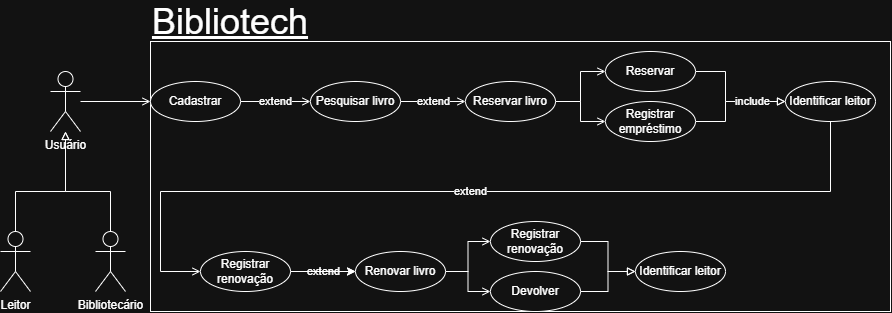

The diagram above was exported from draw.io. Its source (the exported page's mxGraphModel, read from the mxfile embedded in the PNG):
<mxGraphModel dx="1612" dy="776" grid="1" gridSize="10" guides="1" tooltips="1" connect="1" arrows="1" fold="1" page="1" pageScale="1" pageWidth="827" pageHeight="1169" math="0" shadow="0">
  <root>
    <mxCell id="2_SUfCftcF1ZzA4VhNFN-0" />
    <mxCell id="2_SUfCftcF1ZzA4VhNFN-1" parent="2_SUfCftcF1ZzA4VhNFN-0" />
    <mxCell id="a8mgclFqwzqzUVkSHOyh-2" edge="1" parent="2_SUfCftcF1ZzA4VhNFN-1" source="2_SUfCftcF1ZzA4VhNFN-2" style="edgeStyle=orthogonalEdgeStyle;rounded=0;orthogonalLoop=1;jettySize=auto;html=1;endArrow=block;endFill=0;">
      <mxGeometry relative="1" as="geometry">
        <Array as="points">
          <mxPoint x="-775" y="210" />
          <mxPoint x="-725" y="210" />
        </Array>
        <mxPoint x="-725" y="150" as="targetPoint" />
      </mxGeometry>
    </mxCell>
    <mxCell id="2_SUfCftcF1ZzA4VhNFN-2" parent="2_SUfCftcF1ZzA4VhNFN-1" style="shape=umlActor;verticalLabelPosition=bottom;verticalAlign=top;html=1;outlineConnect=0;" value="Leitor" vertex="1">
      <mxGeometry height="60" width="30" x="-790" y="250" as="geometry" />
    </mxCell>
    <mxCell id="2_SUfCftcF1ZzA4VhNFN-3" parent="2_SUfCftcF1ZzA4VhNFN-1" style="rounded=0;whiteSpace=wrap;html=1;" value="" vertex="1">
      <mxGeometry height="270" width="740" x="-640" y="60" as="geometry" />
    </mxCell>
    <mxCell id="a8mgclFqwzqzUVkSHOyh-22" edge="1" parent="2_SUfCftcF1ZzA4VhNFN-1" source="2_SUfCftcF1ZzA4VhNFN-5" style="edgeStyle=orthogonalEdgeStyle;rounded=0;orthogonalLoop=1;jettySize=auto;html=1;endArrow=block;endFill=0;" target="2_SUfCftcF1ZzA4VhNFN-6">
      <mxGeometry relative="1" as="geometry">
        <Array as="points">
          <mxPoint x="-680" y="210" />
          <mxPoint x="-725" y="210" />
        </Array>
      </mxGeometry>
    </mxCell>
    <mxCell id="2_SUfCftcF1ZzA4VhNFN-5" parent="2_SUfCftcF1ZzA4VhNFN-1" style="shape=umlActor;verticalLabelPosition=bottom;verticalAlign=top;html=1;outlineConnect=0;" value="Bibliotecário" vertex="1">
      <mxGeometry height="60" width="30" x="-695" y="250" as="geometry" />
    </mxCell>
    <mxCell id="a8mgclFqwzqzUVkSHOyh-6" edge="1" parent="2_SUfCftcF1ZzA4VhNFN-1" source="2_SUfCftcF1ZzA4VhNFN-6" style="edgeStyle=orthogonalEdgeStyle;rounded=0;orthogonalLoop=1;jettySize=auto;html=1;entryX=0;entryY=0.5;entryDx=0;entryDy=0;endArrow=open;endFill=0;" target="2_SUfCftcF1ZzA4VhNFN-10">
      <mxGeometry relative="1" as="geometry" />
    </mxCell>
    <mxCell id="2_SUfCftcF1ZzA4VhNFN-6" parent="2_SUfCftcF1ZzA4VhNFN-1" style="shape=umlActor;verticalLabelPosition=bottom;verticalAlign=top;html=1;outlineConnect=0;" value="Usuário" vertex="1">
      <mxGeometry height="60" width="30" x="-740" y="90" as="geometry" />
    </mxCell>
    <mxCell id="a8mgclFqwzqzUVkSHOyh-9" edge="1" parent="2_SUfCftcF1ZzA4VhNFN-1" source="2_SUfCftcF1ZzA4VhNFN-10" style="edgeStyle=orthogonalEdgeStyle;rounded=0;orthogonalLoop=1;jettySize=auto;html=1;entryX=0;entryY=0.5;entryDx=0;entryDy=0;endArrow=open;endFill=0;" target="a8mgclFqwzqzUVkSHOyh-8" value="extend">
      <mxGeometry relative="1" as="geometry" />
    </mxCell>
    <mxCell id="2_SUfCftcF1ZzA4VhNFN-10" parent="2_SUfCftcF1ZzA4VhNFN-1" style="ellipse;whiteSpace=wrap;html=1;" value="Cadastrar" vertex="1">
      <mxGeometry height="40" width="90" x="-640" y="100" as="geometry" />
    </mxCell>
    <mxCell id="a8mgclFqwzqzUVkSHOyh-14" edge="1" parent="2_SUfCftcF1ZzA4VhNFN-1" source="2_SUfCftcF1ZzA4VhNFN-14" style="edgeStyle=orthogonalEdgeStyle;rounded=0;orthogonalLoop=1;jettySize=auto;html=1;endArrow=open;endFill=0;" target="2_SUfCftcF1ZzA4VhNFN-19">
      <mxGeometry relative="1" as="geometry" />
    </mxCell>
    <mxCell id="a8mgclFqwzqzUVkSHOyh-15" edge="1" parent="2_SUfCftcF1ZzA4VhNFN-1" source="2_SUfCftcF1ZzA4VhNFN-14" style="edgeStyle=orthogonalEdgeStyle;rounded=0;orthogonalLoop=1;jettySize=auto;html=1;endArrow=open;endFill=0;" target="2_SUfCftcF1ZzA4VhNFN-18">
      <mxGeometry relative="1" as="geometry" />
    </mxCell>
    <mxCell id="2_SUfCftcF1ZzA4VhNFN-14" parent="2_SUfCftcF1ZzA4VhNFN-1" style="ellipse;whiteSpace=wrap;html=1;" value="Reservar livro" vertex="1">
      <mxGeometry height="40" width="90" x="-325" y="100" as="geometry" />
    </mxCell>
    <mxCell id="a8mgclFqwzqzUVkSHOyh-17" edge="1" parent="2_SUfCftcF1ZzA4VhNFN-1" source="2_SUfCftcF1ZzA4VhNFN-18" style="edgeStyle=orthogonalEdgeStyle;rounded=0;orthogonalLoop=1;jettySize=auto;html=1;entryX=0;entryY=0.5;entryDx=0;entryDy=0;endArrow=block;endFill=0;" target="2_SUfCftcF1ZzA4VhNFN-26">
      <mxGeometry relative="1" as="geometry">
        <Array as="points">
          <mxPoint x="-65" y="140" />
          <mxPoint x="-65" y="120" />
        </Array>
      </mxGeometry>
    </mxCell>
    <mxCell id="2_SUfCftcF1ZzA4VhNFN-18" parent="2_SUfCftcF1ZzA4VhNFN-1" style="ellipse;whiteSpace=wrap;html=1;" value=" Registrar empréstimo" vertex="1">
      <mxGeometry height="40" width="90" x="-185" y="120" as="geometry" />
    </mxCell>
    <mxCell id="a8mgclFqwzqzUVkSHOyh-16" edge="1" parent="2_SUfCftcF1ZzA4VhNFN-1" source="2_SUfCftcF1ZzA4VhNFN-19" style="edgeStyle=orthogonalEdgeStyle;rounded=0;orthogonalLoop=1;jettySize=auto;html=1;entryX=0;entryY=0.5;entryDx=0;entryDy=0;endArrow=block;endFill=0;" target="2_SUfCftcF1ZzA4VhNFN-26" value="include">
      <mxGeometry relative="1" x="0.4545" as="geometry">
        <mxPoint as="offset" />
        <Array as="points">
          <mxPoint x="-65" y="90" />
          <mxPoint x="-65" y="120" />
        </Array>
      </mxGeometry>
    </mxCell>
    <mxCell id="2_SUfCftcF1ZzA4VhNFN-19" parent="2_SUfCftcF1ZzA4VhNFN-1" style="ellipse;whiteSpace=wrap;html=1;" value="Reservar" vertex="1">
      <mxGeometry height="40" width="90" x="-185" y="70" as="geometry" />
    </mxCell>
    <mxCell id="a8mgclFqwzqzUVkSHOyh-12" edge="1" parent="2_SUfCftcF1ZzA4VhNFN-1" source="2_SUfCftcF1ZzA4VhNFN-26" style="edgeStyle=orthogonalEdgeStyle;rounded=0;orthogonalLoop=1;jettySize=auto;html=1;entryX=0;entryY=0.5;entryDx=0;entryDy=0;endArrow=open;endFill=0;" target="1UhlrGTKh01xRUvPZ4R7-25" value="extend">
      <mxGeometry relative="1" as="geometry">
        <Array as="points">
          <mxPoint x="40" y="210" />
          <mxPoint x="-630" y="210" />
          <mxPoint x="-630" y="290" />
        </Array>
      </mxGeometry>
    </mxCell>
    <mxCell id="2_SUfCftcF1ZzA4VhNFN-26" parent="2_SUfCftcF1ZzA4VhNFN-1" style="ellipse;whiteSpace=wrap;html=1;" value="Identificar leitor" vertex="1">
      <mxGeometry height="40" width="90" x="-5" y="100" as="geometry" />
    </mxCell>
    <mxCell id="a8mgclFqwzqzUVkSHOyh-18" edge="1" parent="2_SUfCftcF1ZzA4VhNFN-1" source="1UhlrGTKh01xRUvPZ4R7-12" style="edgeStyle=orthogonalEdgeStyle;rounded=0;orthogonalLoop=1;jettySize=auto;html=1;entryX=0;entryY=0.5;entryDx=0;entryDy=0;endArrow=open;endFill=0;" target="1UhlrGTKh01xRUvPZ4R7-16">
      <mxGeometry relative="1" as="geometry" />
    </mxCell>
    <mxCell id="a8mgclFqwzqzUVkSHOyh-19" edge="1" parent="2_SUfCftcF1ZzA4VhNFN-1" source="1UhlrGTKh01xRUvPZ4R7-12" style="edgeStyle=orthogonalEdgeStyle;rounded=0;orthogonalLoop=1;jettySize=auto;html=1;entryX=0;entryY=0.5;entryDx=0;entryDy=0;endArrow=open;endFill=0;" target="1UhlrGTKh01xRUvPZ4R7-17">
      <mxGeometry relative="1" as="geometry" />
    </mxCell>
    <mxCell id="1UhlrGTKh01xRUvPZ4R7-12" parent="2_SUfCftcF1ZzA4VhNFN-1" style="ellipse;whiteSpace=wrap;html=1;" value="Renovar livro" vertex="1">
      <mxGeometry height="40" width="90" x="-435" y="270" as="geometry" />
    </mxCell>
    <mxCell id="a8mgclFqwzqzUVkSHOyh-20" edge="1" parent="2_SUfCftcF1ZzA4VhNFN-1" source="1UhlrGTKh01xRUvPZ4R7-16" style="edgeStyle=orthogonalEdgeStyle;rounded=0;orthogonalLoop=1;jettySize=auto;html=1;entryX=0;entryY=0.5;entryDx=0;entryDy=0;endArrow=block;endFill=0;" target="1UhlrGTKh01xRUvPZ4R7-21">
      <mxGeometry relative="1" as="geometry" />
    </mxCell>
    <mxCell id="1UhlrGTKh01xRUvPZ4R7-16" parent="2_SUfCftcF1ZzA4VhNFN-1" style="ellipse;whiteSpace=wrap;html=1;" value=" Registrar renovação" vertex="1">
      <mxGeometry height="40" width="90" x="-300" y="240" as="geometry" />
    </mxCell>
    <mxCell id="a8mgclFqwzqzUVkSHOyh-21" edge="1" parent="2_SUfCftcF1ZzA4VhNFN-1" source="1UhlrGTKh01xRUvPZ4R7-17" style="edgeStyle=orthogonalEdgeStyle;rounded=0;orthogonalLoop=1;jettySize=auto;html=1;entryX=0;entryY=0.5;entryDx=0;entryDy=0;endArrow=block;endFill=0;" target="1UhlrGTKh01xRUvPZ4R7-21">
      <mxGeometry relative="1" as="geometry" />
    </mxCell>
    <mxCell id="1UhlrGTKh01xRUvPZ4R7-17" parent="2_SUfCftcF1ZzA4VhNFN-1" style="ellipse;whiteSpace=wrap;html=1;" value="Devolver" vertex="1">
      <mxGeometry height="40" width="90" x="-300" y="290" as="geometry" />
    </mxCell>
    <mxCell id="1UhlrGTKh01xRUvPZ4R7-21" parent="2_SUfCftcF1ZzA4VhNFN-1" style="ellipse;whiteSpace=wrap;html=1;" value="Identificar leitor" vertex="1">
      <mxGeometry height="40" width="90" x="-155" y="270" as="geometry" />
    </mxCell>
    <mxCell id="a8mgclFqwzqzUVkSHOyh-13" edge="1" parent="2_SUfCftcF1ZzA4VhNFN-1" source="1UhlrGTKh01xRUvPZ4R7-25" style="edgeStyle=orthogonalEdgeStyle;rounded=0;orthogonalLoop=1;jettySize=auto;html=1;entryX=0;entryY=0.5;entryDx=0;entryDy=0;endArrow=open;endFill=0;" target="1UhlrGTKh01xRUvPZ4R7-12" value="extend">
      <mxGeometry relative="1" as="geometry" />
    </mxCell>
    <mxCell id="AiFo1iAImR0x23fHuC2f-2" edge="1" parent="2_SUfCftcF1ZzA4VhNFN-1" source="1UhlrGTKh01xRUvPZ4R7-25" style="edgeStyle=orthogonalEdgeStyle;rounded=0;orthogonalLoop=1;jettySize=auto;html=1;" target="1UhlrGTKh01xRUvPZ4R7-12" value="">
      <mxGeometry relative="1" as="geometry" />
    </mxCell>
    <mxCell id="1UhlrGTKh01xRUvPZ4R7-25" parent="2_SUfCftcF1ZzA4VhNFN-1" style="ellipse;whiteSpace=wrap;html=1;" value="Registrar renovação" vertex="1">
      <mxGeometry height="40" width="90" x="-590" y="270" as="geometry" />
    </mxCell>
    <mxCell id="a8mgclFqwzqzUVkSHOyh-10" edge="1" parent="2_SUfCftcF1ZzA4VhNFN-1" source="a8mgclFqwzqzUVkSHOyh-8" style="edgeStyle=orthogonalEdgeStyle;rounded=0;orthogonalLoop=1;jettySize=auto;html=1;endArrow=open;endFill=0;" target="2_SUfCftcF1ZzA4VhNFN-14" value="extend">
      <mxGeometry relative="1" as="geometry" />
    </mxCell>
    <mxCell id="a8mgclFqwzqzUVkSHOyh-8" parent="2_SUfCftcF1ZzA4VhNFN-1" style="ellipse;whiteSpace=wrap;html=1;" value="Pesquisar livro" vertex="1">
      <mxGeometry height="40" width="90" x="-480" y="100" as="geometry" />
    </mxCell>
    <mxCell id="AiFo1iAImR0x23fHuC2f-1" parent="2_SUfCftcF1ZzA4VhNFN-1" style="text;html=1;whiteSpace=wrap;strokeColor=none;fillColor=none;align=center;verticalAlign=middle;rounded=0;" value="&lt;font style=&quot;font-size: 36px;&quot;&gt;&lt;u style=&quot;&quot;&gt;Bibliotech&lt;/u&gt;&lt;/font&gt;" vertex="1">
      <mxGeometry height="40" width="120" x="-620" y="20" as="geometry" />
    </mxCell>
  </root>
</mxGraphModel>